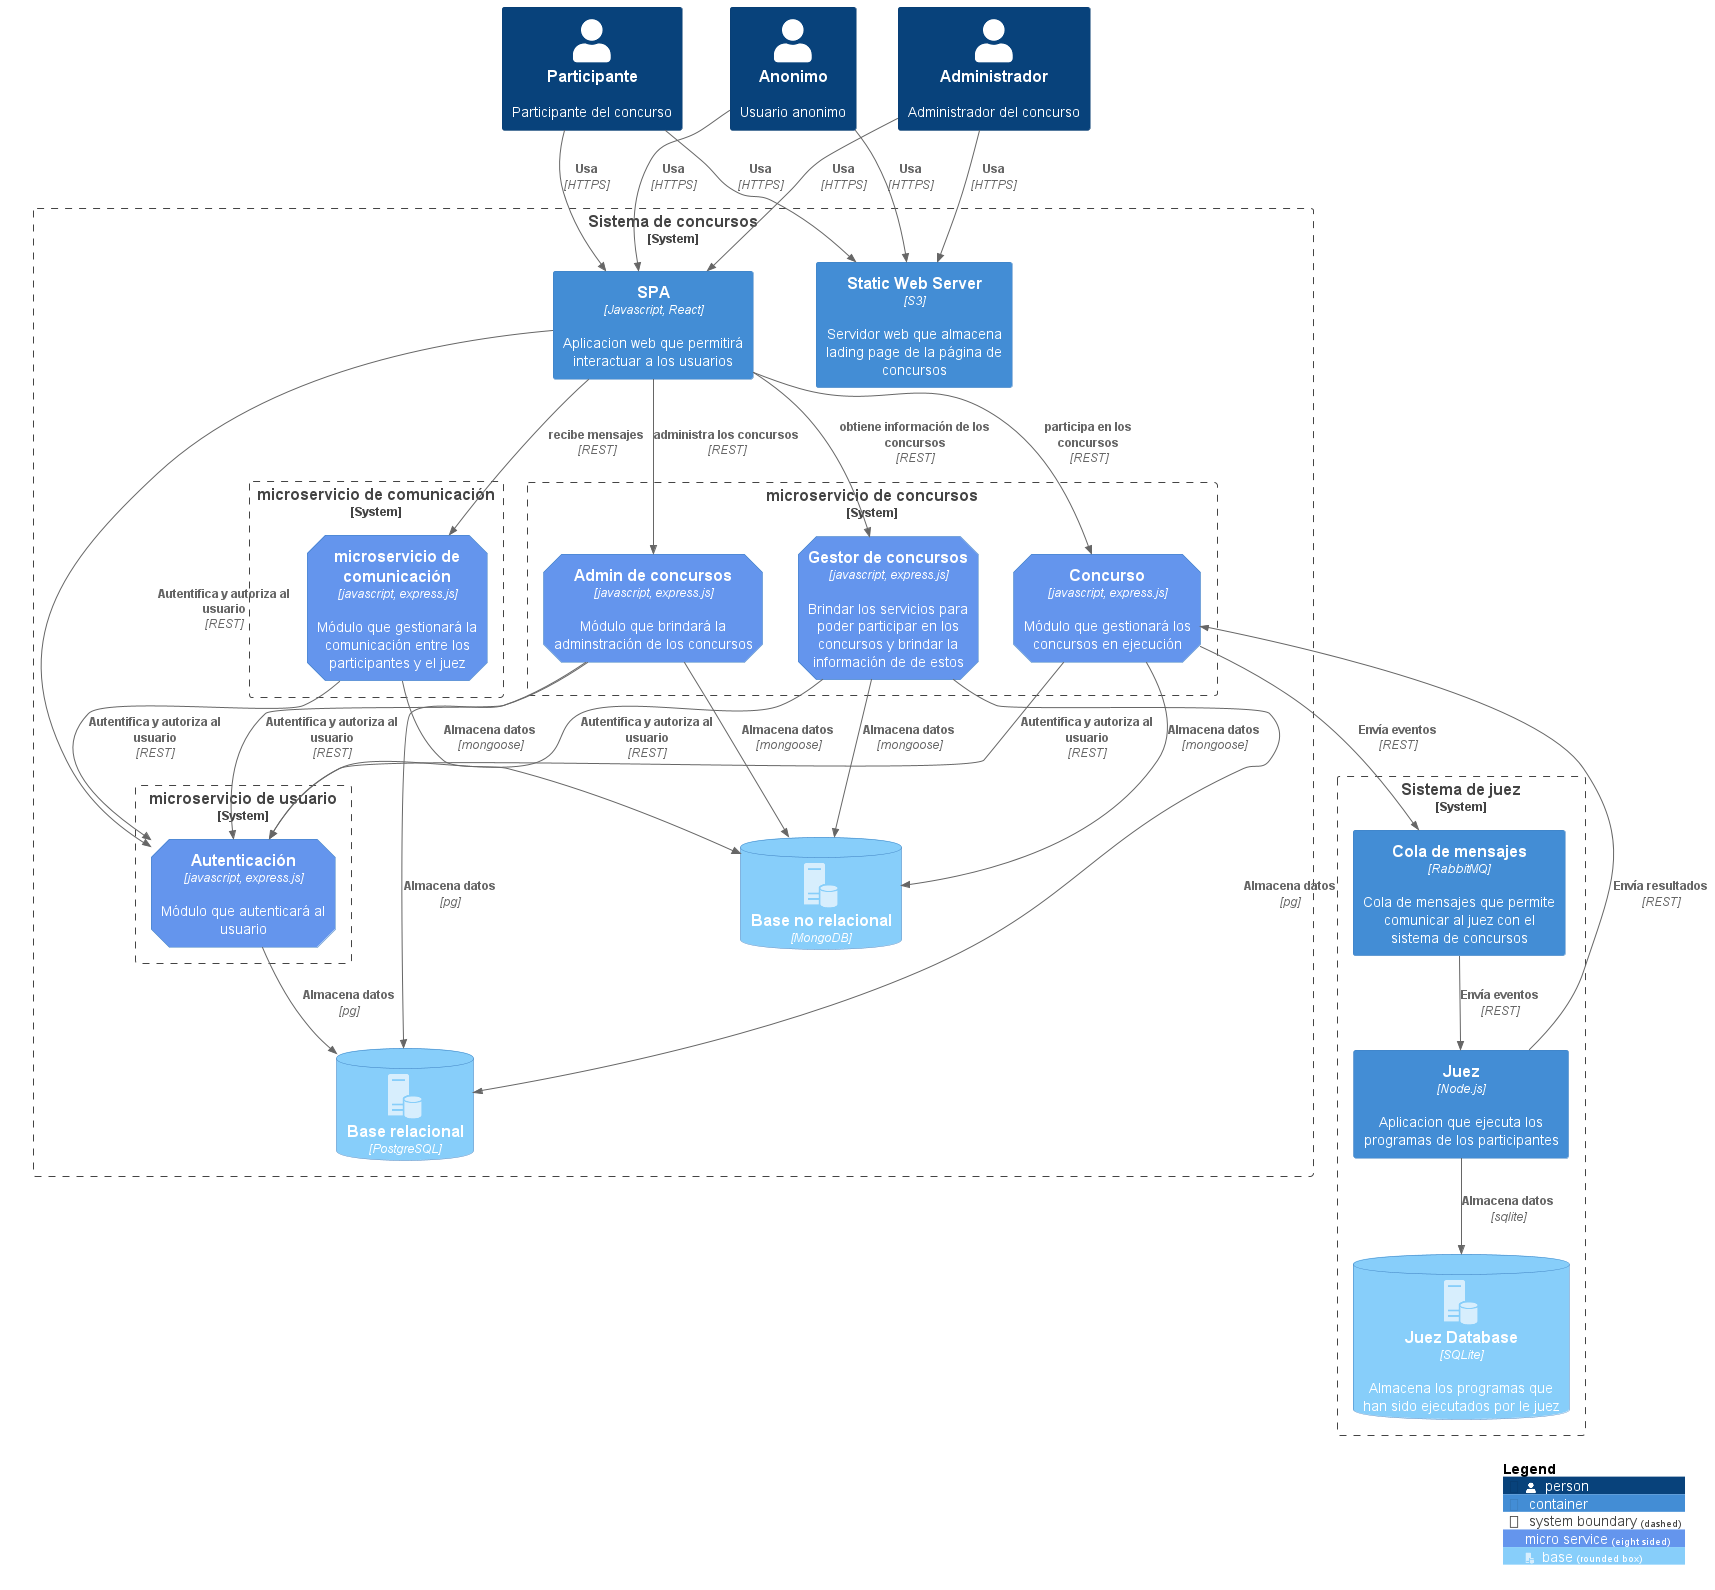

The diagram above was rendered by PlantUML. Its source (embedded in the PNG):
@startuml "diagrama arquitectura"
!include https://raw.githubusercontent.com/plantuml-stdlib/C4-PlantUML/master/C4_Container.puml

!define osaPuml https://raw.githubusercontent.com/Crashedmind/PlantUML-opensecurityarchitecture2-icons/master
!include osaPuml/Common.puml
!include osaPuml/User/all.puml

!include <office/Servers/database_server>
!include <office/Servers/file_server>
!include <office/Servers/application_server>
!include <office/Concepts/service_application>
!include <office/Concepts/firewall>


HIDE_STEREOTYPE()

AddElementTag("servicios", $shape=EightSidedShape(), $bgColor="CornflowerBlue", $fontColor="white", $legendText="micro service\neight sided")
AddElementTag("base", $shape=RoundedBoxShape(), $bgColor="lightSkyBlue",$sprite="database_server", $fontColor="white")

Person(customer, Participante, "Participante del concurso")
Person(admin, Administrador, "Administrador del concurso")
Person(anonimo, Anonimo, "Usuario anonimo")

System_Boundary(c1, "Sistema de concursos") {
    ' FRONTEND
    Container(webapp, "SPA", "Javascript, React", "Aplicacion web que permitirá interactuar a los usuarios")
    Container(webstatic, "Static Web Server", "S3", "Servidor web que almacena lading page de la página de concursos")
    ' BACKEND 

    System_Boundary(c1_1, "microservicio de concursos"){
        Container(gestor_concursos, "Gestor de concursos", "javascript, express.js", "Brindar los servicios para poder participar en los concursos y brindar la información de de estos", $tags = "servicios")
        Container(admin_concursos, "Admin de concursos", "javascript, express.js", "Módulo que brindará la adminstración de los concursos", $tags = "servicios")
        Container(concurso, "Concurso", "javascript, express.js", "Módulo que gestionará los concursos en ejecución", $tags = "servicios")
    }

    System_Boundary(c1_2, "microservicio de comunicación"){
        Container(comunicacion, "microservicio de comunicación", "javascript, express.js", "Módulo que gestionará la comunicación entre los participantes y el juez", $tags = "servicios")
    }

    System_Boundary(c1_3, "microservicio de usuario"){
        Container(auth, "Autenticación", "javascript, express.js", "Módulo que autenticará al usuario", $tags = "servicios")
    }
    ' BASES DE DATOS
    ContainerDb(norelational_db, "Base no relacional", "MongoDB", "", $tags = "base")
    ContainerDb(relational_db, "Base relacional", "PostgreSQL", "", $tags = "base")
}

System_Boundary(c2, "Sistema de juez"){
    Container(juez, "Juez", "Node.js", "Aplicacion que ejecuta los programas de los participantes")
    Container(queue_juez, "Cola de mensajes", "RabbitMQ", "Cola de mensajes que permite comunicar al juez con el sistema de concursos")
    ContainerDb(juez_db, "Juez Database", "SQLite", "Almacena los programas que han sido ejecutados por le juez", $tags = "base")
}

Rel(customer, webapp, "Usa", "HTTPS")
Rel(customer, webstatic, "Usa", "HTTPS")
Rel(admin, webapp, "Usa", "HTTPS")
Rel(admin, webstatic, "Usa", "HTTPS")
Rel(anonimo, webapp, "Usa", "HTTPS")
Rel(anonimo, webstatic, "Usa", "HTTPS")

Rel(webapp, auth, "Autentifica y autoriza al usuario", "REST")
Rel(gestor_concursos, auth, "Autentifica y autoriza al usuario", "REST")
Rel(admin_concursos, auth, "Autentifica y autoriza al usuario", "REST")
Rel(concurso, auth, "Autentifica y autoriza al usuario", "REST")
Rel(comunicacion, auth, "Autentifica y autoriza al usuario", "REST")

Rel(webapp, comunicacion, "recibe mensajes", "REST")
Rel(webapp, gestor_concursos, "obtiene información de los concursos", "REST")
Rel(webapp, admin_concursos, "administra los concursos", "REST")
Rel(webapp, concurso, "participa en los concursos", "REST")

Rel(auth, relational_db, "Almacena datos", "pg")
Rel(gestor_concursos, relational_db, "Almacena datos", "pg")
Rel(admin_concursos, relational_db, "Almacena datos", "pg")

Rel(gestor_concursos, norelational_db, "Almacena datos", "mongoose")
Rel(admin_concursos, norelational_db, "Almacena datos", "mongoose")
Rel(concurso, norelational_db, "Almacena datos", "mongoose")
Rel(comunicacion, norelational_db, "Almacena datos", "mongoose")


Rel(queue_juez, juez, "Envía eventos", "REST")
Rel(juez, juez_db, "Almacena datos", "sqlite")

Rel(juez, concurso, "Envía resultados", "REST")

Rel(concurso, queue_juez, "Envía eventos", "REST")


' Rel_D(customer, app, "Uses", "HTTPS")

' Rel_D(app, customer_service, "Updates customer information using", "async, JSON/HTTPS")

' Rel_U(customer_service, app, "Sends events to", "WebSocket")
' Rel_U(customer_service, message_bus, "Sends customer update events to")
' Rel(customer_service, customer_db, "Stores data in", "JDBC")

' Rel(message_bus, reporting_service, "Sends customer update events to")
' Rel(message_bus, audit_service, "Sends customer update events to")

' Rel(reporting_service, reporting_db, "Stores data in")
' Rel(audit_service, audit_store, "Stores events in")

' Lay_R(reporting_service, audit_service)

SHOW_LEGEND()
@enduml